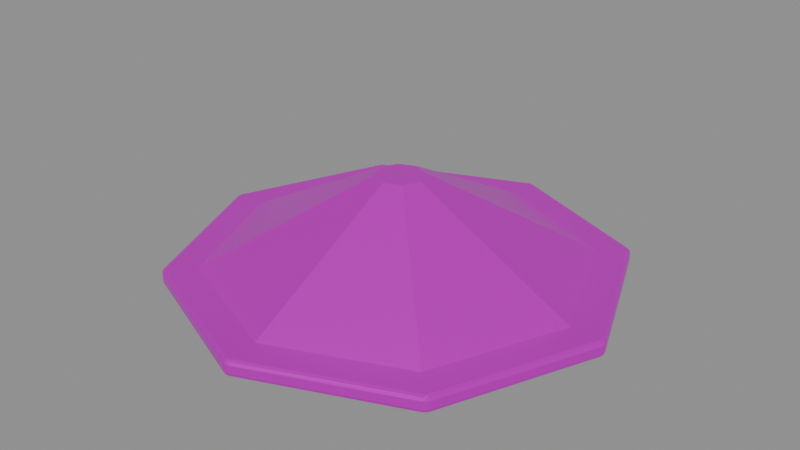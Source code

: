 # Source: roof_cap.blend  (saved by Blender 4.5.87; exported with 4.5.12 LTS)
import bpy
from mathutils import Matrix  # noqa: F401  (used for matrix-valued properties, if any)

bpy.ops.wm.read_factory_settings(use_empty=True)
scene = bpy.context.scene
scene.name = '灯室顶盖'

# ---- collections
col_sea_scene_lhl_roof_cap = bpy.data.collections.new('SEA-SCENE-LHL-ROOF-CAP'); scene.collection.children.link(col_sea_scene_lhl_roof_cap)

# ---- images (referenced by path relative to the original .blend; pixels are not part of the script)
import os
ASSET_DIR = os.environ.get("B2B_ASSET_DIR", "")  # directory of the original .blend (textures are referenced by path, not embedded)
HERE = os.path.dirname(os.path.abspath(__file__))  # packed textures are extracted next to this script under _unpacked/

def load_image(name, relpath, width, height, colorspace="sRGB"):
    """Load a texture the original file referenced (path relative to the .blend, or extracted next to this script)."""
    p = next((c for c in (os.path.join(HERE, relpath), os.path.join(ASSET_DIR, relpath)) if relpath and os.path.exists(c)), "")
    if p:
        img = bpy.data.images.load(p, check_existing=True)
        img.name = name
    else:  # same state as the original file: an image datablock whose file is absent (Cycles renders it pink)
        img = bpy.data.images.new(name, width, height)
        img.source = "FILE"
        img.filepath = "//" + (relpath or name)
    img.colorspace_settings.name = colorspace
    return img
img_sea_cozy_8x8_512_png = load_image('sea_cozy_8x8_512.png', 'sea_cozy_8x8_512.png', 1024, 1024, 'sRGB')

# ---- materials (node trees are filled in below, after node groups)
mat_sea_metal = bpy.data.materials.new('SEA_Metal')

# ---- material node trees
mat_sea_metal.use_nodes = True; mat_sea_metal.node_tree.nodes.clear()
_N = mat_sea_metal.node_tree.nodes; _L = mat_sea_metal.node_tree.links
n0 = _N.new('ShaderNodeOutputMaterial'); n0.name = '材质输出'; n0.location = (0, 0)
n1 = _N.new('ShaderNodeBsdfPrincipled'); n1.name = '原理化 BSDF'; n1.location = (0, 0)
n1.inputs[1].default_value = 0.72
n1.inputs[2].default_value = 0.34
n2 = _N.new('ShaderNodeUVMap'); n2.name = 'UV 贴图'; n2.location = (0, 0)
n2.uv_map = 'PaletteUV'
n3 = _N.new('ShaderNodeTexImage'); n3.name = '图像纹理'; n3.location = (0, 0)
n3.image = img_sea_cozy_8x8_512_png
n3.interpolation = 'Closest'
_L.new(n2.outputs[0], n3.inputs[0])
_L.new(n3.outputs[0], n1.inputs[0])
_L.new(n1.outputs[0], n0.inputs[0])
n0.is_active_output = True

# ---- meshes
me_008 = bpy.data.meshes.new('锥体.008')
me_008.from_pydata([(0.0, 1.06, -0.25), (0.0, 0.12, 0.25), (0.7495, 0.7495, -0.25), (0.08485, 0.08485, 0.25), (1.06, 0.0, -0.25), (0.12, 0.0, 0.25), (0.7495, -0.7495, -0.25), (0.08485, -0.08485, 0.25), (0.0, -1.06, -0.25), (0.0, -0.12, 0.25), (-0.7495, -0.7495, -0.25), (-0.08485, -0.08485, 0.25), (-1.06, 0.0, -0.25), (-0.12, 0.0, 0.25), (-0.7495, 0.7495, -0.25), (-0.08485, 0.08485, 0.25)], [], [(0, 1, 3, 2), (2, 3, 5, 4), (4, 5, 7, 6), (6, 7, 9, 8), (8, 9, 11, 10), (10, 11, 13, 12), (3, 1, 15, 13, 11, 9, 7, 5), (12, 13, 15, 14), (14, 15, 1, 0), (0, 2, 4, 6, 8, 10, 12, 14)])
_uv = me_008.uv_layers.new(name='PaletteUV')
_uv.uv.foreach_set('vector', [0.41, 0.66, 0.465, 0.66, 0.465, 0.715, 0.41, 0.715, 0.41, 0.66, 0.465, 0.66, 0.465, 0.715, 0.41, 0.715, 0.41, 0.66, 0.465, 0.66, 0.465, 0.715, 0.41, 0.715, 0.41, 0.66, 0.465, 0.66, 0.465, 0.715, 0.41, 0.715, 0.41, 0.66, 0.465, 0.66, 0.465, 0.715, 0.41, 0.715, 0.41, 0.66, 0.465, 0.66, 0.465, 0.715, 0.41, 0.715, 0.41, 0.66, 0.465, 0.66, 0.465, 0.715, 0.41, 0.715, 0.41, 0.66, 0.465, 0.66, 0.465, 0.715, 0.41, 0.715, 0.41, 0.66, 0.465, 0.66, 0.465, 0.715, 0.41, 0.715, 0.41, 0.66, 0.465, 0.66, 0.465, 0.715, 0.41, 0.715, 0.41, 0.66, 0.465, 0.66, 0.465, 0.715, 0.41, 0.715, 0.41, 0.66, 0.465, 0.66, 0.465, 0.715, 0.41, 0.715])
me_008.materials.append(mat_sea_metal)
me_008.update()
me_208 = bpy.data.meshes.new('柱体.208')
me_208.from_pydata([(0.0, 1.1, -0.04), (0.0, 1.1, 0.04), (0.7778, 0.7778, -0.04), (0.7778, 0.7778, 0.04), (1.1, 0.0, -0.04), (1.1, 0.0, 0.04), (0.7778, -0.7778, -0.04), (0.7778, -0.7778, 0.04), (0.0, -1.1, -0.04), (0.0, -1.1, 0.04), (-0.7778, -0.7778, -0.04), (-0.7778, -0.7778, 0.04), (-1.1, 0.0, -0.04), (-1.1, 0.0, 0.04), (-0.7778, 0.7778, -0.04), (-0.7778, 0.7778, 0.04)], [], [(0, 1, 3, 2), (2, 3, 5, 4), (4, 5, 7, 6), (6, 7, 9, 8), (8, 9, 11, 10), (10, 11, 13, 12), (3, 1, 15, 13, 11, 9, 7, 5), (12, 13, 15, 14), (14, 15, 1, 0), (0, 2, 4, 6, 8, 10, 12, 14)])
_uv = me_208.uv_layers.new(name='PaletteUV')
_uv.uv.foreach_set('vector', [0.785, 0.91, 0.84, 0.91, 0.84, 0.965, 0.785, 0.965, 0.785, 0.91, 0.84, 0.91, 0.84, 0.965, 0.785, 0.965, 0.785, 0.91, 0.84, 0.91, 0.84, 0.965, 0.785, 0.965, 0.785, 0.91, 0.84, 0.91, 0.84, 0.965, 0.785, 0.965, 0.785, 0.91, 0.84, 0.91, 0.84, 0.965, 0.785, 0.965, 0.785, 0.91, 0.84, 0.91, 0.84, 0.965, 0.785, 0.965, 0.785, 0.91, 0.84, 0.91, 0.84, 0.965, 0.785, 0.965, 0.785, 0.91, 0.84, 0.91, 0.84, 0.965, 0.785, 0.965, 0.785, 0.91, 0.84, 0.91, 0.84, 0.965, 0.785, 0.965, 0.785, 0.91, 0.84, 0.91, 0.84, 0.965, 0.785, 0.965, 0.785, 0.91, 0.84, 0.91, 0.84, 0.965, 0.785, 0.965, 0.785, 0.91, 0.84, 0.91, 0.84, 0.965, 0.785, 0.965])
me_208.materials.append(mat_sea_metal)
me_208.update()

# ---- objects
ob_roof_cap = bpy.data.objects.new('roof_cap_组件根', None)
ob_x = bpy.data.objects.new('灯室尖顶盖', me_008)
ob_x_1 = bpy.data.objects.new('顶盖檐边', me_208)

# ---- transforms, parenting, visibility, modifiers, constraints
ob_roof_cap.location = (0.0, 0.0, 0.0)
ob_x.parent = ob_roof_cap
ob_x.location = (0.0, 0.0, 0.26)
_m = ob_x.modifiers.new('实体柔边', 'BEVEL')
_m.width = 0.02
_m.width_pct = 0.02
_m.segments = 2
ob_x_1.parent = ob_roof_cap
ob_x_1.location = (0.0, 0.0, 0.04)
_m = ob_x_1.modifiers.new('实体柔边', 'BEVEL')
_m.width = 0.02
_m.width_pct = 0.02
_m.segments = 2

# ---- collection membership
col_sea_scene_lhl_roof_cap.objects.link(ob_roof_cap)
col_sea_scene_lhl_roof_cap.objects.link(ob_x)
col_sea_scene_lhl_roof_cap.objects.link(ob_x_1)

# ---- scene / render settings (as saved in the file)
scene.frame_start = 1; scene.frame_end = 250; scene.frame_set(1)
scene.render.engine = 'BLENDER_EEVEE_NEXT'
bpy.context.view_layer.update()

# ---- added for rendering (the .blend has no active camera and no usable light): camera, sun + grey world if the file has none
cam_auto = bpy.data.cameras.new('AutoCamera')
cam_auto.lens = 50.0
cam_auto.sensor_width = 36.0
cam_auto.clip_end = 1000.0
ob_auto_camera = bpy.data.objects.new('AutoCamera', cam_auto)
scene.collection.objects.link(ob_auto_camera)
ob_auto_camera.location = (2.90546, -3.48656, 2.57937)
ob_auto_camera.rotation_euler = (1.09748, -7.21219e-08, 0.694738)
scene.camera = ob_auto_camera
light_auto_sun = bpy.data.lights.new('AutoSun', 'SUN')
light_auto_sun.energy = 3.0
light_auto_sun.angle = 0.0523599
ob_auto_sun = bpy.data.objects.new('AutoSun', light_auto_sun)
scene.collection.objects.link(ob_auto_sun)
ob_auto_sun.rotation_euler = (0.872665, 0.174533, 0.523599)
if scene.world is None:
    world_auto = bpy.data.worlds.new('AutoWorld')
    world_auto.color = (0.3, 0.3, 0.3)
    scene.world = world_auto
bpy.context.view_layer.update()
